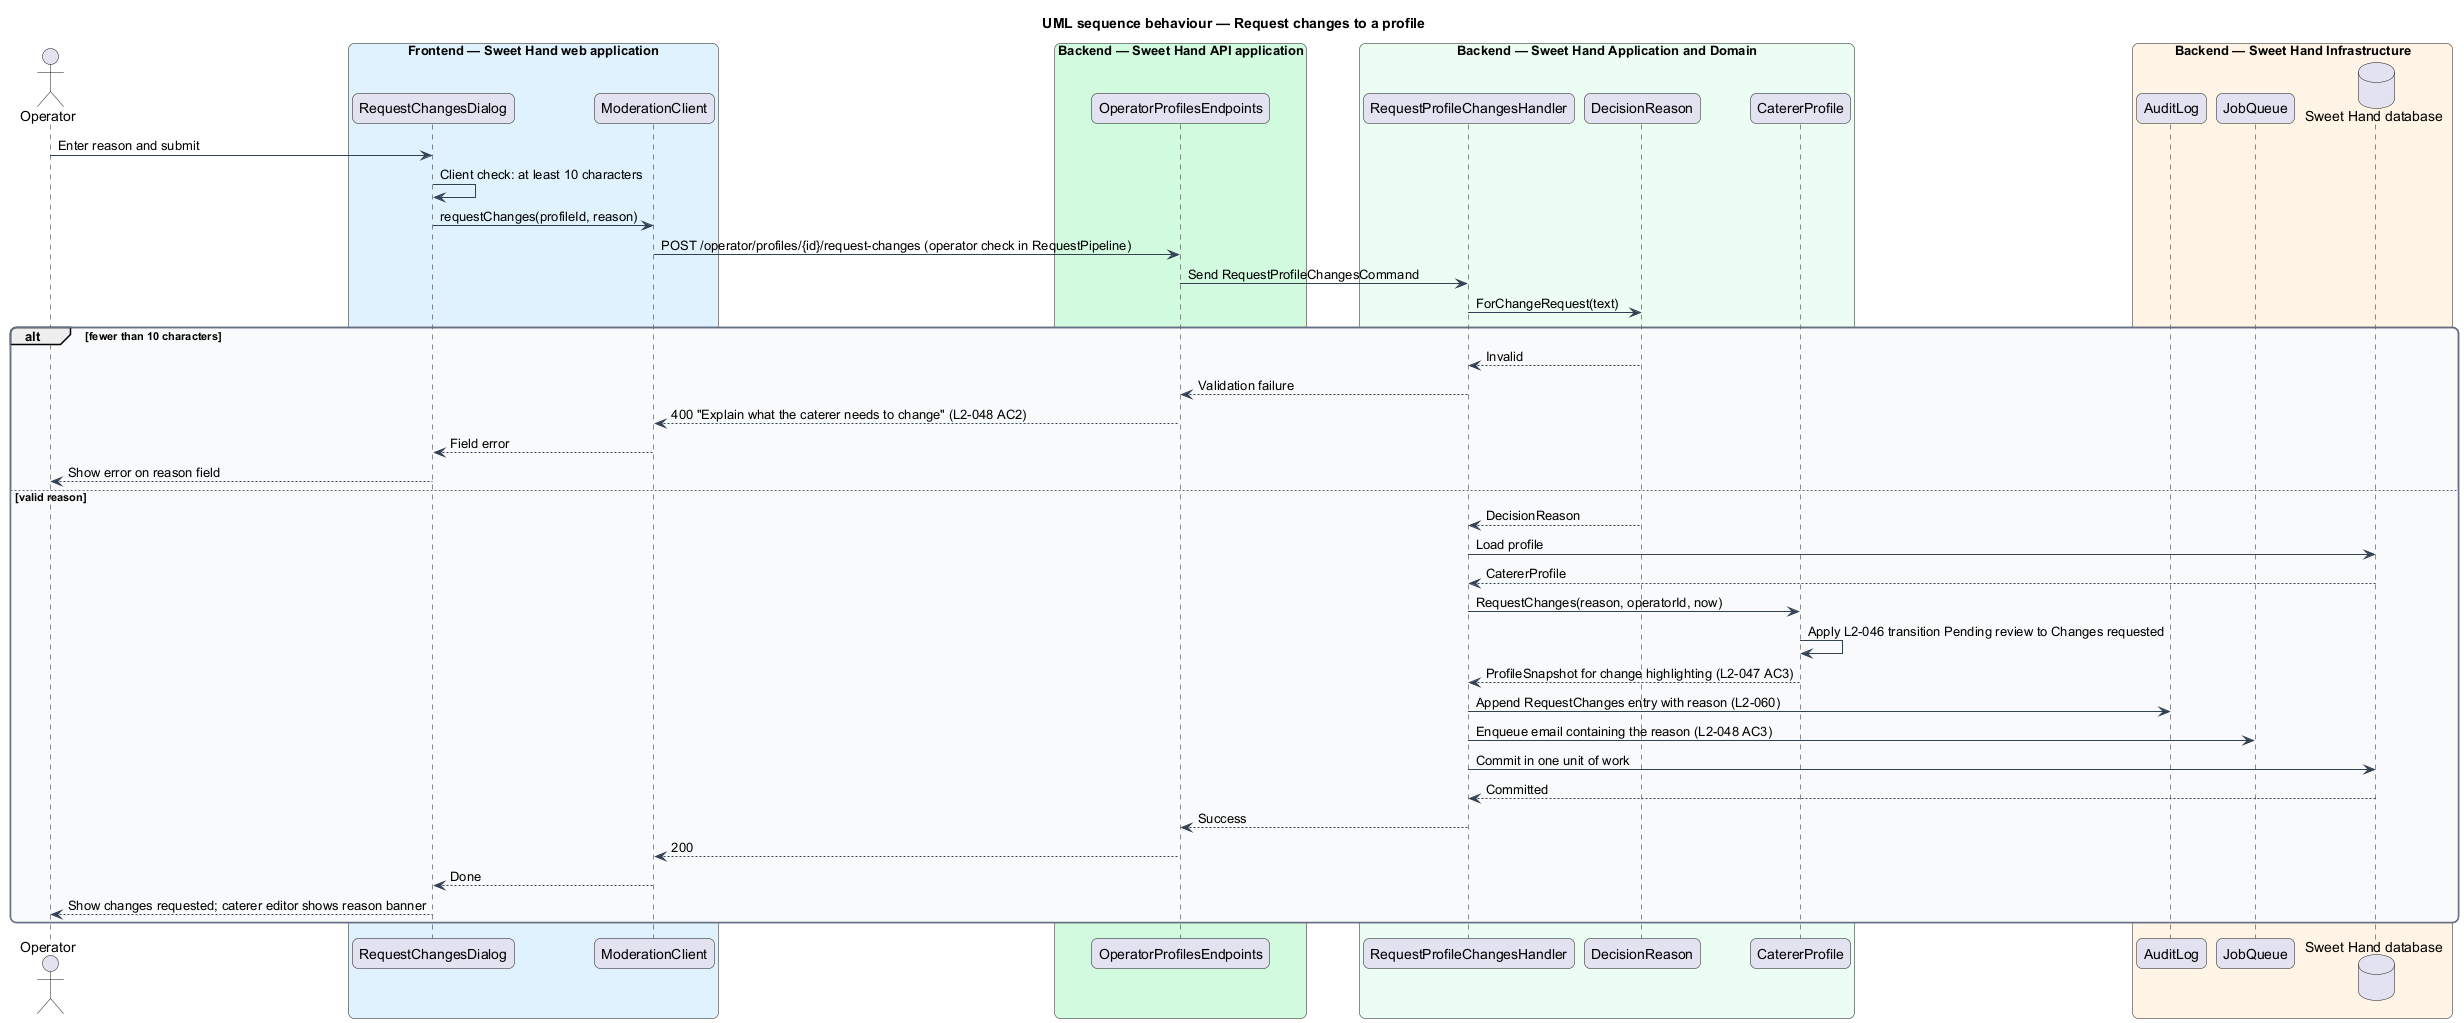

The diagram above was rendered by PlantUML. Its source (embedded in the PNG):
@startuml
title UML sequence behaviour — Request changes to a profile
skinparam backgroundColor #FFFFFF
skinparam shadowing false
skinparam roundcorner 12
skinparam defaultFontName Arial
skinparam ArrowColor #344054
skinparam rectangle {
  BorderColor #344054
  FontColor #101828
}
skinparam package {
  BorderColor #667085
  FontColor #101828
  BackgroundColor #F9FAFB
}
actor "Operator" as actor
box "Frontend — Sweet Hand web application" #E0F2FE
  participant "RequestChangesDialog" as page
  participant "ModerationClient" as client
end box
box "Backend — Sweet Hand API application" #D1FADF
  participant "OperatorProfilesEndpoints" as endpoints
end box
box "Backend — Sweet Hand Application and Domain" #ECFDF3
  participant "RequestProfileChangesHandler" as handler
  participant "DecisionReason" as reason
  participant "CatererProfile" as entity
end box
box "Backend — Sweet Hand Infrastructure" #FFF4E5
  participant "AuditLog" as audit
  participant "JobQueue" as jobs
  database "Sweet Hand database" as db
end box
actor -> page : Enter reason and submit
page -> page : Client check: at least 10 characters
page -> client : requestChanges(profileId, reason)
client -> endpoints : POST /operator/profiles/{id}/request-changes (operator check in RequestPipeline)
endpoints -> handler : Send RequestProfileChangesCommand
handler -> reason : ForChangeRequest(text)
alt fewer than 10 characters
  reason --> handler : Invalid
  handler --> endpoints : Validation failure
  endpoints --> client : 400 "Explain what the caterer needs to change" (L2-048 AC2)
  client --> page : Field error
  page --> actor : Show error on reason field
else valid reason
  reason --> handler : DecisionReason
  handler -> db : Load profile
  db --> handler : CatererProfile
  handler -> entity : RequestChanges(reason, operatorId, now)
  entity -> entity : Apply L2-046 transition Pending review to Changes requested
  entity --> handler : ProfileSnapshot for change highlighting (L2-047 AC3)
  handler -> audit : Append RequestChanges entry with reason (L2-060)
  handler -> jobs : Enqueue email containing the reason (L2-048 AC3)
  handler -> db : Commit in one unit of work
  db --> handler : Committed
  handler --> endpoints : Success
  endpoints --> client : 200
  client --> page : Done
  page --> actor : Show changes requested; caterer editor shows reason banner
end
@enduml